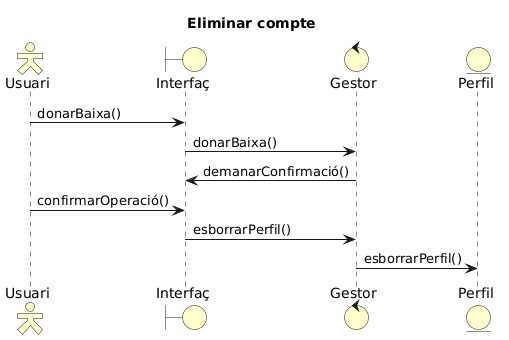

The diagram above was rendered by PlantUML. Its source (embedded in the PNG):
@startuml
'Params
  title Eliminar compte
  skinparam backgroundColor transparent
  skinparam actorStyle Hollow
  skinparam actorBackgroundColor business
  skinparam boundaryBackgroundColor business
  skinparam controlBackgroundColor business
  skinparam entityBackgroundColor business

'Participants
  actor Usuari as U
  boundary Interfaç as I
  control Gestor as G
  entity Perfil as P
  entity Perfil as P

'Seqüència
  U -> I : donarBaixa()
  I -> G : donarBaixa()
  G -> I : demanarConfirmació()
  U -> I : confirmarOperació()
  I -> G : esborrarPerfil()
  G -> P : esborrarPerfil()
@enduml